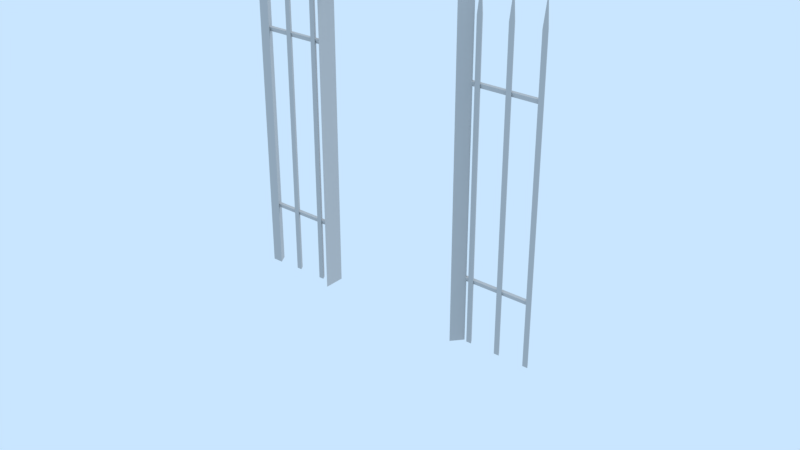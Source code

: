 # Source: LibFence.blend  (saved by Blender 2.79.7; exported with 4.5.12 LTS)
import bpy
from mathutils import Matrix  # noqa: F401  (used for matrix-valued properties, if any)

bpy.ops.wm.read_factory_settings(use_empty=True)
scene = bpy.context.scene
scene.name = 'Scene'

# ---- collections
col_collection_1 = bpy.data.collections.new('Collection 1'); scene.collection.children.link(col_collection_1)
col_collection_1.hide_render = True
col_collection_1.hide_viewport = True
col_collection_2 = bpy.data.collections.new('Collection 2'); scene.collection.children.link(col_collection_2)
col_collection_2.hide_render = True
col_collection_2.hide_viewport = True
col_collection_3 = bpy.data.collections.new('Collection 3'); scene.collection.children.link(col_collection_3)
col_collection_3.hide_render = True
col_collection_3.hide_viewport = True
col_collection_4 = bpy.data.collections.new('Collection 4'); scene.collection.children.link(col_collection_4)
col_collection_4.hide_render = True
col_collection_4.hide_viewport = True
col_collection_5 = bpy.data.collections.new('Collection 5'); scene.collection.children.link(col_collection_5)
col_collection_5.hide_render = True
col_collection_5.hide_viewport = True
col_collection_6 = bpy.data.collections.new('Collection 6'); scene.collection.children.link(col_collection_6)
col_collection_7 = bpy.data.collections.new('Collection 7'); scene.collection.children.link(col_collection_7)
col_collection_7.hide_render = True
col_collection_7.hide_viewport = True
col_collection_8 = bpy.data.collections.new('Collection 8'); scene.collection.children.link(col_collection_8)
col_collection_8.hide_render = True
col_collection_8.hide_viewport = True
col_collection_9 = bpy.data.collections.new('Collection 9'); scene.collection.children.link(col_collection_9)
col_collection_9.hide_render = True
col_collection_9.hide_viewport = True
col_collection_10 = bpy.data.collections.new('Collection 10'); scene.collection.children.link(col_collection_10)
col_collection_10.hide_render = True
col_collection_10.hide_viewport = True
col_collection_11 = bpy.data.collections.new('Collection 11'); scene.collection.children.link(col_collection_11)
col_collection_11.hide_render = True
col_collection_11.hide_viewport = True
col_collection_12 = bpy.data.collections.new('Collection 12'); scene.collection.children.link(col_collection_12)
col_collection_12.hide_render = True
col_collection_12.hide_viewport = True
col_collection_13 = bpy.data.collections.new('Collection 13'); scene.collection.children.link(col_collection_13)
col_collection_13.hide_render = True
col_collection_13.hide_viewport = True
col_collection_14 = bpy.data.collections.new('Collection 14'); scene.collection.children.link(col_collection_14)
col_collection_14.hide_render = True
col_collection_14.hide_viewport = True
col_collection_15 = bpy.data.collections.new('Collection 15'); scene.collection.children.link(col_collection_15)
col_collection_15.hide_render = True
col_collection_15.hide_viewport = True
col_collection_16 = bpy.data.collections.new('Collection 16'); scene.collection.children.link(col_collection_16)
col_collection_16.hide_render = True
col_collection_16.hide_viewport = True
col_collection_17 = bpy.data.collections.new('Collection 17'); scene.collection.children.link(col_collection_17)
col_collection_17.hide_render = True
col_collection_17.hide_viewport = True
col_collection_18 = bpy.data.collections.new('Collection 18'); scene.collection.children.link(col_collection_18)
col_collection_18.hide_render = True
col_collection_18.hide_viewport = True
col_collection_19 = bpy.data.collections.new('Collection 19'); scene.collection.children.link(col_collection_19)
col_collection_19.hide_render = True
col_collection_19.hide_viewport = True
col_collection_20 = bpy.data.collections.new('Collection 20'); scene.collection.children.link(col_collection_20)
col_collection_20.hide_render = True
col_collection_20.hide_viewport = True

# ---- materials (node trees are filled in below, after node groups)
mat_metal = bpy.data.materials.new('Metal')
mat_metal.alpha_threshold = 0.0
mat_metal.use_transparent_shadow = False
mat_metal.diffuse_color = (0.4869, 0.4869, 0.4869, 1.0)
mat_metal.roughness = 0.5
mat_metal.specular_intensity = 0.1

# ---- material node trees

# ---- world
world_world = bpy.data.worlds.new('World'); scene.world = world_world
world_world.color = (0.5853, 0.7879, 1.0)
world_world.use_sun_shadow = False
world_world.sun_shadow_jitter_overblur = 0.0

# ---- lights
light_sun = bpy.data.lights.new('Sun', 'SUN')
light_sun.transmission_factor = 0.0
light_sun.cutoff_distance = 42.0
light_sun.angle = 0.1993
light_sun.energy = 1.0
light_sun.shadow_buffer_clip_start = 1.001
light_sun.shadow_soft_size = 0.1
light_sun.shadow_cascade_max_distance = 1000.0

# ---- meshes
me_fence1mesh = bpy.data.meshes.new('Fence1Mesh')
me_fence1mesh.from_pydata([(1.034, 0.00275, 0.1655), (0.2328, 0.00275, 0.9939), (-0.3765, -0.0004998, 0.9891), (1.04, -0.0004997, -0.4754), (0.9647, 0.00275, -1.101), (-0.9888, 0.00275, 0.9187), (-0.9912, -0.0004997, 0.2865), (0.3507, -0.0004996, -1.101), (0.4205, -0.002426, -1.101), (1.04, -0.002426, -0.4602), (-0.3296, 0.002751, -1.101), (-0.994, 0.002751, -0.4139), (1.034, 0.0001226, 0.1925), (-0.2171, 0.0001226, -1.101), (-0.9327, -0.002426, -1.101), (1.027, -0.002426, 0.9252), (0.4577, 0.0001225, 0.9957), (-0.9943, 0.0001225, -0.5052), (-0.9914, -0.002426, 0.2375), (-0.2635, -0.002426, 0.99), (-0.906, 0.0001224, 0.9849), (-0.9888, 0.0001224, 0.8993), (1.029, 0.00275, 0.6851), (0.7269, 0.00275, 0.9978), (0.1175, -0.0004998, 0.993), (1.035, -0.0004998, 0.04423), (1.042, 0.00275, -0.6659), (-0.5577, 0.00275, 0.9877), (-0.9892, -0.0004997, 0.7991), (0.8486, -0.0004996, -1.101), (0.941, -0.002426, -1.101), (1.045, -0.002426, -0.9931), (0.1682, 0.002751, -1.101), (-0.992, 0.00275, 0.09861), (1.039, 0.0001226, -0.3403), (0.3034, 0.0001226, -1.101), (-0.9944, -0.0004996, -0.5335), (-0.4458, -0.0004996, -1.101), (-0.4122, -0.002426, -1.101), (1.032, -0.002426, 0.3923), (0.9821, 0.0001226, 0.9998), (-0.9964, 0.0001225, -1.045), (-0.9935, -0.002426, -0.3027), (0.261, -0.002426, 0.9941), (-0.3815, 0.0001224, 0.9891), (-0.9909, 0.0001224, 0.3591), (0.6116, -0.0004998, 0.9969), (1.03, -0.0004998, 0.5639), (1.037, 0.00275, -0.1463), (-0.06364, 0.00275, 0.9916), (-0.673, -0.0004998, 0.9868), (1.043, -0.0004997, -0.7872), (0.666, 0.002751, -1.101), (-0.99, 0.00275, 0.6111), (1.044, 0.0001227, -0.8732), (0.8239, 0.0001227, -1.101), (-0.9924, -0.0004997, -0.02098), (0.05205, -0.0004996, -1.101), (0.1082, -0.002426, -1.101), (1.037, -0.002426, -0.1405), (-0.6283, 0.002751, -1.101), (-0.9952, 0.002751, -0.7215), (1.031, 0.0001226, 0.5122), (-0.5294, 0.0001225, -1.101), (-0.9956, -0.002426, -0.8429), (0.7855, -0.002426, 0.9983), (0.143, 0.0001225, 0.9932), (-0.993, 0.0001224, -0.1811), (-0.9902, -0.002426, 0.5617), (-0.5782, -0.002426, 0.9875), (1.032, 0.00275, 0.3733), (0.4304, 0.00275, 0.9955), (-0.1789, -0.0004998, 0.9907), (1.038, -0.0004997, -0.2675), (1.045, 0.00275, -0.9777), (-0.8541, 0.00275, 0.9853), (-0.9904, -0.0004997, 0.4916), (0.5499, -0.0004996, -1.101), (0.6287, -0.002426, -1.101), (1.042, -0.002426, -0.6734), (-0.1305, 0.002751, -1.101), (-0.9932, 0.002751, -0.2089), (1.036, 0.0001226, -0.02062), (-0.008874, 0.0001226, -1.101), (-0.9956, -0.0004996, -0.841), (-0.7445, -0.0004996, -1.101), (-0.7245, -0.002426, -1.101), (1.029, -0.002426, 0.7121), (0.6674, 0.0001225, 0.9973), (-0.9952, 0.0001225, -0.7213), (-0.9923, -0.002426, 0.02147), (-0.05372, -0.002426, 0.9916), (-0.6962, 0.0001224, 0.9866), (-0.9897, 0.0001224, 0.6832), (1.027, 0.00275, 0.893), (0.9245, 0.00275, 0.9993), (0.3151, -0.0004998, 0.9945), (1.033, -0.0004998, 0.2521), (1.04, 0.00275, -0.4581), (-0.3601, 0.00275, 0.9892), (-0.9694, -0.0004997, 0.9844), (1.046, -0.0004997, -1.099), (0.3673, 0.002751, -1.101), (-0.9912, 0.00275, 0.3036), (1.041, 0.0001226, -0.5535), (0.5116, 0.0001226, -1.101), (-0.9936, -0.0004996, -0.3285), (-0.2466, -0.0004996, -1.101), (-0.2041, -0.002426, -1.101), (1.034, -0.002426, 0.1792), (1.028, 0.0001226, 0.832), (-0.8416, 0.0001225, -1.101), (-0.9944, -0.002426, -0.5187), (0.4708, -0.002426, 0.9958), (-0.1717, 0.0001225, 0.9907), (-0.9918, 0.0001224, 0.143), (-0.9889, -0.002426, 0.8858), (-0.8929, -0.002426, 0.985), (0.8092, -0.0004998, 0.9984), (1.029, -0.0004998, 0.7717), (1.035, 0.00275, 0.06155), (0.134, 0.00275, 0.9931), (-0.4754, -0.0004998, 0.9883), (1.041, -0.0004997, -0.5793), (0.8652, 0.00275, -1.101), (-0.9892, 0.00275, 0.8162), (-0.9916, -0.0004997, 0.184), (0.2512, -0.0004996, -1.101), (0.3164, -0.002426, -1.101), (1.039, -0.002426, -0.3537), (-0.4292, 0.002751, -1.101), (-0.9944, 0.002751, -0.5164), (1.033, 0.0001226, 0.2991), (-0.3212, 0.0001225, -1.101), (-0.9965, -0.002426, -1.059), (0.9952, -0.002426, 0.9999), (0.3528, 0.0001225, 0.9948), (-0.9939, 0.0001225, -0.3972), (-0.991, -0.002426, 0.3456), (-0.3684, -0.002426, 0.9892), (1.03, 0.00275, 0.5812), (0.628, 0.00275, 0.997), (0.0187, -0.0004998, 0.9922), (1.036, -0.0004997, -0.05969), (1.043, 0.00275, -0.7699), (-0.6565, 0.00275, 0.9869), (-0.9896, -0.0004997, 0.6966), (0.749, -0.0004996, -1.101), (0.8369, -0.002426, -1.101), (1.044, -0.002426, -0.8865), (0.06864, 0.002751, -1.101), (-0.9924, 0.00275, -0.003898), (1.038, 0.0001226, -0.2338), (0.1993, 0.0001226, -1.101), (-0.9948, -0.0004996, -0.636), (-0.5453, -0.0004996, -1.101), (-0.5163, -0.002426, -1.101), (1.031, -0.002426, 0.4989), (0.8772, 0.0001226, 0.999), (-0.996, 0.0001225, -0.9374), (-0.9931, -0.002426, -0.1946), (0.1561, -0.002426, 0.9933), (-0.4864, 0.0001224, 0.9882), (-0.9905, 0.0001224, 0.4671), (0.5128, -0.0004998, 0.9961), (1.031, -0.0004998, 0.4599), (1.038, 0.00275, -0.2502), (-0.1625, 0.00275, 0.9908), (-0.7718, -0.0004998, 0.986), (1.044, -0.0004997, -0.8911), (0.5665, 0.002751, -1.101), (-0.9904, 0.00275, 0.5086), (1.043, 0.0001227, -0.7666), (0.7198, 0.0001226, -1.101), (-0.9928, -0.0004996, -0.1235), (-0.04751, -0.0004996, -1.101), (0.004138, -0.002426, -1.101), (1.036, -0.002426, -0.03394), (-0.7279, 0.002751, -1.101), (-0.9956, 0.002751, -0.824), (1.03, 0.0001226, 0.6188), (-0.6335, 0.0001225, -1.101), (-0.9952, -0.002426, -0.7348), (0.6806, -0.002426, 0.9974), (0.03807, 0.0001225, 0.9924), (-0.9926, 0.0001224, -0.07307), (-0.9897, -0.002426, 0.6697), (-0.6831, -0.002426, 0.9867), (1.033, 0.00275, 0.2694), (0.3316, 0.00275, 0.9947), (-0.2777, -0.0004998, 0.9899), (1.039, -0.0004997, -0.3715), (1.046, 0.00275, -1.082), (-0.9529, 0.00275, 0.9846), (-0.9908, -0.0004997, 0.389), (0.4503, -0.0004996, -1.101), (0.5246, -0.002426, -1.101), (1.041, -0.002426, -0.5668), (-0.23, 0.002751, -1.101), (-0.9936, 0.002751, -0.3114), (1.035, 0.0001226, 0.08595), (-0.113, 0.0001226, -1.101), (-0.996, -0.0004996, -0.9436), (-0.844, -0.0004996, -1.101), (-0.8286, -0.002426, -1.101), (1.028, -0.002426, 0.8186), (0.5625, 0.0001225, 0.9965), (-0.9947, 0.0001225, -0.6133), (-0.9918, -0.002426, 0.1295), (-0.1586, -0.002426, 0.9908), (-0.8011, 0.0001224, 0.9858), (-0.9893, 0.0001224, 0.7913), (1.028, 0.00275, 0.789), (0.8257, 0.00275, 0.9986), (0.2163, -0.0004998, 0.9938), (1.034, -0.0004998, 0.1482), (1.041, 0.00275, -0.562), (-0.4589, 0.00275, 0.9885), (-0.9888, -0.0004997, 0.9016), (0.9481, -0.0004996, -1.101), (0.2678, 0.002751, -1.101), (-0.9916, 0.00275, 0.2011), (1.04, 0.0001226, -0.4469), (0.4075, 0.0001226, -1.101), (-0.994, -0.0004996, -0.431), (-0.3462, -0.0004996, -1.101), (-0.3082, -0.002426, -1.101), (1.033, -0.002426, 0.2858), (1.027, 0.0001226, 0.9385), (-0.9457, 0.0001225, -1.101), (-0.9939, -0.002426, -0.4107), (0.3659, -0.002426, 0.9949), (-0.2766, 0.0001225, 0.9899), (-0.9914, 0.0001224, 0.2511), (0.7104, -0.0004998, 0.9977), (1.029, -0.0004998, 0.6678), (1.036, 0.00275, -0.04237), (0.03517, 0.00275, 0.9923), (-0.5742, -0.0004998, 0.9875), (1.042, -0.0004997, -0.6833), (0.7656, 0.002751, -1.101), (-0.9896, 0.00275, 0.7137), (1.045, 0.0001227, -0.9798), (0.928, 0.0001227, -1.101), (-0.992, -0.0004997, 0.08152), (0.1516, -0.0004996, -1.101), (0.2123, -0.002426, -1.101), (1.038, -0.002426, -0.2471), (-0.5287, 0.002751, -1.101), (-0.9948, 0.002751, -0.6189), (1.032, 0.0001226, 0.4057), (-0.4253, 0.0001225, -1.101), (-0.996, -0.002426, -0.9509), (0.8903, -0.002426, 0.9991), (0.2479, 0.0001225, 0.994), (-0.9935, 0.0001224, -0.2891), (-0.9906, -0.002426, 0.4536), (-0.4733, -0.002426, 0.9883), (1.031, 0.00275, 0.4773), (0.5292, 0.00275, 0.9962), (-0.08011, -0.0004998, 0.9914), (1.037, -0.0004997, -0.1636), (1.044, 0.00275, -0.8738), (-0.7553, 0.00275, 0.9861), (-0.99, -0.0004997, 0.5941), (0.6494, -0.0004996, -1.101), (0.7328, -0.002426, -1.101), (1.043, -0.002426, -0.7799), (-0.03092, 0.002751, -1.101), (-0.9928, 0.00275, -0.1064), (1.037, 0.0001226, -0.1272), (0.09522, 0.0001226, -1.101), (-0.9952, -0.0004996, -0.7385), (-0.6449, -0.0004996, -1.101), (-0.6204, -0.002426, -1.101), (1.03, -0.002426, 0.6055), (0.7723, 0.0001226, 0.9981), (-0.9956, 0.0001225, -0.8293), (-0.9927, -0.002426, -0.08657), (0.05118, -0.002426, 0.9925), (-0.5913, 0.0001224, 0.9874), (-0.9901, 0.0001224, 0.5752), (0.414, -0.0004998, 0.9953), (1.032, -0.0004998, 0.356), (1.039, 0.00275, -0.3542), (-0.2613, 0.00275, 0.99), (-0.8706, -0.0004997, 0.9852), (1.045, -0.0004997, -0.995), (0.4669, 0.002751, -1.101), (-0.9908, 0.00275, 0.4061), (1.042, 0.0001227, -0.6601), (0.6157, 0.0001226, -1.101), (-0.9932, -0.0004996, -0.226), (-0.1471, -0.0004996, -1.101), (-0.09996, -0.002426, -1.101), (1.035, -0.002426, 0.07263), (-0.8274, 0.002751, -1.101), (-0.9959, 0.002751, -0.9265), (1.029, 0.0001226, 0.7254), (-0.7376, 0.0001225, -1.101), (-0.9948, -0.002426, -0.6268), (0.5757, -0.002426, 0.9966), (-0.06683, 0.0001225, 0.9915), (-0.9922, 0.0001224, 0.03497), (-0.9893, -0.002426, 0.7777), (-0.788, -0.002426, 0.9859), (0.908, -0.0004998, 0.9992), (1.028, -0.0004998, 0.8757), (-1.046, -2.663e-09, -1.099), (-1.046, -2.663e-09, 1.101), (-0.9753, 0.07071, -1.099), (-0.9753, 0.07071, 1.101), (-0.9753, -0.07071, -1.099), (-0.9753, -0.07071, 1.101), (-0.9046, -2.663e-09, -1.099), (-0.9046, -2.663e-09, 1.101)], [], [(189, 96, 97, 188), (231, 136, 137, 230), (267, 172, 173, 266), (297, 202, 203, 296), (27, 238, 239, 26), (69, 280, 281, 68), (109, 12, 13, 108), (171, 76, 77, 170), (213, 118, 119, 212), (253, 158, 159, 252), (11, 224, 225, 10), (49, 260, 261, 48), (91, 302, 303, 90), (129, 34, 35, 128), (193, 100, 101, 192), (275, 180, 181, 274), (33, 244, 245, 32), (71, 282, 283, 70), (113, 16, 17, 112), (149, 54, 55, 148), (179, 84, 85, 178), (217, 122, 123, 216), (257, 162, 163, 256), (295, 200, 201, 294), (53, 264, 265, 52), (95, 306, 307, 94), (135, 40, 41, 134), (199, 106, 107, 198), (237, 142, 143, 236), (279, 184, 185, 278), (9, 222, 223, 8), (75, 286, 287, 74), (117, 20, 21, 116), (157, 62, 63, 156), (221, 126, 127, 220), (259, 164, 165, 258), (301, 206, 207, 300), (31, 242, 243, 30), (61, 272, 273, 60), (99, 2, 3, 98), (139, 44, 45, 138), (177, 82, 83, 176), (241, 146, 147, 240), (15, 228, 229, 14), (81, 292, 293, 80), (121, 24, 25, 120), (161, 66, 67, 160), (197, 104, 105, 196), (263, 168, 169, 262), (305, 210, 211, 304), (39, 250, 251, 38), (103, 6, 7, 102), (141, 46, 47, 140), (183, 88, 89, 182), (249, 154, 155, 248), (285, 190, 191, 284), (19, 232, 233, 18), (59, 270, 271, 58), (125, 28, 29, 124), (205, 110, 111, 204), (269, 174, 175, 268), (1, 214, 215, 0), (43, 254, 255, 42), (79, 290, 291, 78), (145, 50, 51, 144), (187, 92, 93, 186), (227, 132, 133, 226), (289, 194, 195, 288), (23, 234, 235, 22), (65, 276, 277, 64), (131, 36, 37, 130), (167, 72, 73, 166), (209, 114, 115, 208), (247, 152, 153, 246), (5, 218, 219, 4), (87, 298, 299, 86), (151, 56, 57, 150), (308, 309, 311, 310), (310, 311, 315, 314), (314, 315, 313, 312), (312, 313, 309, 308), (310, 314, 312, 308), (315, 311, 309, 313)])
me_fence1mesh.polygons.foreach_set('use_smooth', [0, 0, 0, 0, 0, 0, 0, 0, 0, 0, 0, 0, 0, 0, 0, 0, 0, 0, 0, 0, 0, 0, 0, 0, 0, 0, 0, 0, 0, 0, 0, 0, 0, 0, 0, 0, 0, 0, 0, 0, 0, 0, 0, 0, 0, 0, 0, 0, 0, 0, 0, 0, 0, 0, 0, 0, 0, 0, 0, 0, 0, 0, 0, 0, 0, 0, 0, 0, 0, 0, 0, 0, 0, 0, 0, 0, 0, 1, 1, 1, 1, 0, 0])
me_fence1mesh.materials.append(mat_metal)
me_fence1mesh.use_remesh_preserve_volume = False
me_fence1mesh.use_remesh_preserve_attributes = False
me_fence1mesh.use_mirror_vertex_groups = False
me_fence1mesh.update()
me_fencecornercollision = bpy.data.meshes.new('FenceCornerCollision')
me_fencecornercollision.from_pydata([(5.96e-08, 1.0, 1.192e-07), (1.0, 0.0, 0.0), (5.96e-08, 1.0, 2.0), (1.0, 0.0, 2.0), (0.0, 0.0, 1.192e-07), (0.0, 0.0, 2.0)], [], [(4, 1, 3, 5), (0, 4, 5, 2)])
me_fencecornercollision.use_remesh_preserve_volume = False
me_fencecornercollision.use_remesh_preserve_attributes = False
me_fencecornercollision.use_mirror_vertex_groups = False
me_fencecornercollision.update()
me_fencecorner1mesh = bpy.data.meshes.new('FenceCorner1Mesh')
me_fencecorner1mesh.from_pydata([(0.5004, -0.4686, 0.1655), (-0.301, -0.4686, 0.9939), (-0.5125, -0.07786, 0.9891), (0.5064, -0.4718, -0.4754), (0.4309, -0.4686, -1.101), (-0.5093, 0.5344, 0.9187), (-0.5125, 0.5368, 0.2865), (-0.1831, -0.4718, -1.101), (-0.1133, -0.4738, -1.101), (0.5062, -0.4738, -0.4602), (-0.5093, -0.1248, -1.101), (-0.5093, 0.5395, -0.4139), (0.5001, -0.4712, 0.1925), (-0.5119, -0.2373, -1.101), (-0.5145, 0.4783, -1.101), (0.4933, -0.4738, 0.9252), (-0.07618, -0.4712, 0.9957), (-0.5119, 0.5399, -0.5052), (-0.5145, 0.537, 0.2375), (-0.5145, -0.1909, 0.99), (-0.5119, 0.4516, 0.9849), (-0.5119, 0.5344, 0.8993), (0.4955, -0.4686, 0.6851), (0.193, -0.4686, 0.9978), (-0.4163, -0.4718, 0.993), (0.5015, -0.4718, 0.04423), (0.5082, -0.4686, -0.6659), (-0.5093, 0.1033, 0.9877), (-0.5125, 0.5348, 0.7991), (0.3147, -0.4718, -1.101), (0.4072, -0.4738, -1.101), (0.5112, -0.4738, -0.9931), (-0.3656, -0.4686, -1.101), (-0.5093, 0.5376, 0.09861), (0.5051, -0.4712, -0.3403), (-0.2304, -0.4712, -1.101), (-0.5125, 0.54, -0.5335), (-0.5125, -0.008633, -1.101), (-0.5145, -0.04216, -1.101), (0.4982, -0.4738, 0.3923), (0.4483, -0.4712, 0.9998), (-0.5119, 0.542, -1.045), (-0.5145, 0.5391, -0.3027), (-0.2729, -0.4738, 0.9941), (-0.5119, -0.07289, 0.9891), (-0.5119, 0.5365, 0.3591), (0.07775, -0.4718, 0.9969), (0.4966, -0.4718, 0.5639), (0.5033, -0.4686, -0.1463), (-0.5093, -0.3908, 0.9916), (-0.5125, 0.2186, 0.9868), (0.5093, -0.4718, -0.7872), (0.1322, -0.4686, -1.101), (-0.5093, 0.5356, 0.6111), (0.5101, -0.4712, -0.8732), (0.2901, -0.4712, -1.101), (-0.5125, 0.538, -0.02098), (-0.4818, -0.4718, -1.101), (-0.4256, -0.4738, -1.101), (0.5032, -0.4738, -0.1405), (-0.5093, 0.1739, -1.101), (-0.5093, 0.5407, -0.7215), (0.4971, -0.4712, 0.5122), (-0.5119, 0.07495, -1.101), (-0.5145, 0.5412, -0.8429), (0.2516, -0.4738, 0.9983), (-0.3909, -0.4712, 0.9932), (-0.5119, 0.5386, -0.1811), (-0.5145, 0.5358, 0.5617), (-0.5145, 0.1238, 0.9875), (0.4984, -0.4686, 0.3733), (-0.1034, -0.4686, 0.9955), (-0.5125, -0.2755, 0.9907), (0.5044, -0.4718, -0.2675), (0.5111, -0.4686, -0.9777), (-0.5093, 0.3997, 0.9853), (-0.5125, 0.536, 0.4916), (0.01604, -0.4718, -1.101), (0.09489, -0.4738, -1.101), (0.5082, -0.4738, -0.6734), (-0.5093, -0.3239, -1.101), (-0.5093, 0.5388, -0.2089), (0.5021, -0.4712, -0.02062), (-0.5119, -0.4455, -1.101), (-0.5125, 0.5412, -0.841), (-0.5125, 0.2901, -1.101), (-0.5145, 0.2701, -1.101), (0.4952, -0.4738, 0.7121), (0.1336, -0.4712, 0.9973), (-0.5119, 0.5407, -0.7213), (-0.5145, 0.5379, 0.02147), (-0.5145, -0.4007, 0.9916), (-0.5119, 0.2418, 0.9866), (-0.5119, 0.5353, 0.6832), (0.4936, -0.4686, 0.893), (0.3907, -0.4686, 0.9993), (-0.2187, -0.4718, 0.9945), (0.4996, -0.4718, 0.2521), (0.5062, -0.4686, -0.4581), (-0.5093, -0.09433, 0.9892), (-0.5125, 0.515, 0.9844), (0.5122, -0.4718, -1.099), (-0.1665, -0.4686, -1.101), (-0.5093, 0.5368, 0.3036), (0.5071, -0.4712, -0.5535), (-0.02222, -0.4712, -1.101), (-0.5125, 0.5392, -0.3285), (-0.5125, -0.2078, -1.101), (-0.5145, -0.2503, -1.101), (0.5002, -0.4738, 0.1792), (0.4941, -0.4712, 0.832), (-0.5119, 0.3872, -1.101), (-0.5145, 0.54, -0.5187), (-0.06307, -0.4738, 0.9958), (-0.5119, -0.2827, 0.9907), (-0.5119, 0.5374, 0.143), (-0.5145, 0.5345, 0.8858), (-0.5145, 0.4385, 0.985), (0.2754, -0.4718, 0.9984), (0.4947, -0.4718, 0.7717), (0.5013, -0.4686, 0.06155), (-0.3998, -0.4686, 0.9931), (-0.5125, 0.02095, 0.9883), (0.5074, -0.4718, -0.5793), (0.3313, -0.4686, -1.101), (-0.5093, 0.5348, 0.8162), (-0.5125, 0.5372, 0.184), (-0.2827, -0.4718, -1.101), (-0.2174, -0.4738, -1.101), (0.5052, -0.4738, -0.3537), (-0.5093, -0.02523, -1.101), (-0.5093, 0.5399, -0.5164), (0.4991, -0.4712, 0.2991), (-0.5119, -0.1332, -1.101), (-0.5145, 0.5421, -1.059), (0.4614, -0.4738, 0.9999), (-0.1811, -0.4712, 0.9948), (-0.5119, 0.5395, -0.3972), (-0.5145, 0.5366, 0.3456), (-0.5145, -0.086, 0.9892), (0.4965, -0.4686, 0.5812), (0.09421, -0.4686, 0.997), (-0.5151, -0.4718, 0.9922), (0.5025, -0.4718, -0.05969), (0.5091, -0.4686, -0.7699), (-0.5093, 0.2021, 0.9869), (-0.5125, 0.5352, 0.6966), (0.2152, -0.4718, -1.101), (0.3031, -0.4738, -1.101), (0.5102, -0.4738, -0.8865), (-0.4652, -0.4686, -1.101), (-0.5093, 0.538, -0.003898), (0.5041, -0.4712, -0.2338), (-0.3345, -0.4712, -1.101), (-0.5125, 0.5404, -0.636), (-0.5125, 0.09093, -1.101), (-0.5145, 0.06194, -1.101), (0.4972, -0.4738, 0.4989), (0.3434, -0.4712, 0.999), (-0.5119, 0.5416, -0.9374), (-0.5145, 0.5387, -0.1946), (-0.3778, -0.4738, 0.9933), (-0.5119, 0.03201, 0.9882), (-0.5119, 0.5361, 0.4671), (-0.02107, -0.4718, 0.9961), (0.4976, -0.4718, 0.4599), (0.5043, -0.4686, -0.2502), (-0.5093, -0.292, 0.9908), (-0.5125, 0.3174, 0.986), (0.5103, -0.4718, -0.8911), (0.03264, -0.4686, -1.101), (-0.5093, 0.536, 0.5086), (0.5091, -0.4712, -0.7666), (0.186, -0.4712, -1.101), (-0.5125, 0.5384, -0.1235), (-0.5125, -0.4069, -1.101), (-0.5145, -0.4585, -1.101), (0.5022, -0.4738, -0.03394), (-0.5093, 0.2735, -1.101), (-0.5093, 0.5411, -0.824), (0.4961, -0.4712, 0.6188), (-0.5119, 0.179, -1.101), (-0.5145, 0.5408, -0.7348), (0.1467, -0.4738, 0.9974), (-0.4958, -0.4712, 0.9924), (-0.5119, 0.5382, -0.07307), (-0.5145, 0.5353, 0.6697), (-0.5145, 0.2287, 0.9867), (0.4994, -0.4686, 0.2694), (-0.2022, -0.4686, 0.9947), (-0.5125, -0.1767, 0.9899), (0.5054, -0.4718, -0.3715), (0.5121, -0.4686, -1.082), (-0.5093, 0.4985, 0.9846), (-0.5125, 0.5364, 0.389), (-0.08352, -0.4718, -1.101), (-0.009207, -0.4738, -1.101), (0.5072, -0.4738, -0.5668), (-0.5093, -0.2244, -1.101), (-0.5093, 0.5391, -0.3114), (0.5011, -0.4712, 0.08595), (-0.5119, -0.3414, -1.101), (-0.5125, 0.5416, -0.9436), (-0.5125, 0.3896, -1.101), (-0.5145, 0.3742, -1.101), (0.4942, -0.4738, 0.8186), (0.02872, -0.4712, 0.9965), (-0.5119, 0.5403, -0.6133), (-0.5145, 0.5374, 0.1295), (-0.5145, -0.2958, 0.9908), (-0.5119, 0.3467, 0.9858), (-0.5119, 0.5349, 0.7913), (0.4945, -0.4686, 0.789), (0.2918, -0.4686, 0.9986), (-0.3175, -0.4718, 0.9938), (0.5005, -0.4718, 0.1482), (0.5072, -0.4686, -0.562), (-0.5093, 0.00448, 0.9885), (-0.5125, 0.5344, 0.9016), (0.4143, -0.4718, -1.101), (-0.2661, -0.4686, -1.101), (-0.5093, 0.5372, 0.2011), (0.5061, -0.4712, -0.4469), (-0.1263, -0.4712, -1.101), (-0.5125, 0.5396, -0.431), (-0.5125, -0.1082, -1.101), (-0.5145, -0.1463, -1.101), (0.4992, -0.4738, 0.2858), (0.4931, -0.4712, 0.9385), (-0.5119, 0.4913, -1.101), (-0.5145, 0.5395, -0.4107), (-0.168, -0.4738, 0.9949), (-0.5119, -0.1778, 0.9899), (-0.5119, 0.537, 0.2511), (0.1766, -0.4718, 0.9977), (0.4957, -0.4718, 0.6678), (0.5023, -0.4686, -0.04237), (-0.4987, -0.4686, 0.9923), (-0.5125, 0.1198, 0.9875), (0.5083, -0.4718, -0.6833), (0.2318, -0.4686, -1.101), (-0.5093, 0.5352, 0.7137), (0.5111, -0.4712, -0.9798), (0.3942, -0.4712, -1.101), (-0.5125, 0.5376, 0.08152), (-0.3822, -0.4718, -1.101), (-0.3215, -0.4738, -1.101), (0.5042, -0.4738, -0.2471), (-0.5093, 0.07434, -1.101), (-0.5093, 0.5403, -0.6189), (0.4981, -0.4712, 0.4057), (-0.5119, -0.02914, -1.101), (-0.5145, 0.5416, -0.9509), (0.3565, -0.4738, 0.9991), (-0.286, -0.4712, 0.994), (-0.5119, 0.5391, -0.2891), (-0.5145, 0.5362, 0.4536), (-0.5145, 0.0189, 0.9883), (0.4975, -0.4686, 0.4773), (-0.004597, -0.4686, 0.9962), (-0.5125, -0.3743, 0.9914), (0.5035, -0.4718, -0.1636), (0.5101, -0.4686, -0.8738), (-0.5093, 0.3009, 0.9861), (-0.5125, 0.5356, 0.5941), (0.1156, -0.4718, -1.101), (0.199, -0.4738, -1.101), (0.5092, -0.4738, -0.7799), (-0.5093, -0.4235, -1.101), (-0.5093, 0.5384, -0.1064), (0.5031, -0.4712, -0.1272), (-0.4386, -0.4712, -1.101), (-0.5125, 0.5408, -0.7385), (-0.5125, 0.1905, -1.101), (-0.5145, 0.166, -1.101), (0.4962, -0.4738, 0.6055), (0.2385, -0.4712, 0.9981), (-0.5119, 0.5412, -0.8293), (-0.5145, 0.5383, -0.08657), (-0.4827, -0.4738, 0.9925), (-0.5119, 0.1369, 0.9874), (-0.5119, 0.5357, 0.5752), (-0.1199, -0.4718, 0.9953), (0.4986, -0.4718, 0.356), (0.5052, -0.4686, -0.3542), (-0.5093, -0.1931, 0.99), (-0.5125, 0.4162, 0.9852), (0.5113, -0.4718, -0.995), (-0.06693, -0.4686, -1.101), (-0.5093, 0.5364, 0.4061), (0.5081, -0.4712, -0.6601), (0.08188, -0.4712, -1.101), (-0.5125, 0.5388, -0.226), (-0.5125, -0.3073, -1.101), (-0.5145, -0.3544, -1.101), (0.5012, -0.4738, 0.07263), (-0.5093, 0.373, -1.101), (-0.5093, 0.5415, -0.9265), (0.4951, -0.4712, 0.7254), (-0.5119, 0.2831, -1.101), (-0.5145, 0.5404, -0.6268), (0.04183, -0.4738, 0.9966), (-0.5119, -0.3876, 0.9915), (-0.5119, 0.5378, 0.03497), (-0.5145, 0.5349, 0.7777), (-0.5145, 0.3336, 0.9859), (0.3742, -0.4718, 0.9992), (0.4937, -0.4718, 0.8757), (-0.5092, 0.5994, -1.099), (-0.5092, 0.5994, 1.101), (-0.4385, 0.5287, -1.099), (-0.4385, 0.5287, 1.101), (-0.5799, 0.5287, -1.099), (-0.5799, 0.5287, 1.101), (-0.5092, 0.4579, -1.099), (-0.5092, 0.4579, 1.101), (-0.5145, -0.4718, 0.06524), (-0.5145, -0.4712, -0.641), (-0.5145, -0.4718, 0.8886), (-0.5145, -0.4718, -0.861), (-0.5145, -0.4718, -0.964), (-0.5145, -0.4712, 0.6502), (-0.5145, -0.4718, -0.03768), (-0.5145, -0.4738, 0.2063), (-0.5145, -0.4718, -0.2435), (-0.5145, -0.4712, 0.7578), (-0.5145, -0.4718, -0.1406), (-0.5145, -0.4738, 0.314), (-0.5145, -0.4718, -0.3464), (-0.5145, -0.4712, -0.2106), (-0.5145, -0.4686, 0.0824), (-0.5145, -0.4738, 0.4216), (-0.5145, -0.4718, 0.5798), (-0.5145, -0.4712, -0.103), (-0.5145, -0.4686, -0.02052), (-0.5145, -0.4718, -0.4494), (-0.5145, -0.4686, 0.9058), (-0.5145, -0.4712, -0.8563), (-0.5145, -0.4718, 0.374), (-0.5145, -0.4738, -0.6545), (-0.5145, -0.4686, 0.8028), (-0.5145, -0.4738, -0.5469), (-0.5145, -0.4686, 0.6999), (-0.5145, -0.4738, -1.085), (-0.5145, -0.4738, -0.9773), (-0.5145, -0.4686, -0.9468), (-0.5145, -0.4686, -1.05), (-0.5145, -0.4738, 0.7444), (-0.5145, -0.4718, -0.7581), (-0.5145, -0.4712, -0.4258), (-0.5145, -0.4738, 0.852), (-0.5145, -0.4686, -0.2264), (-0.5145, -0.4712, 0.3274), (-0.5145, -0.4686, -0.4322), (-0.5145, -0.4712, 0.5426), (-0.5145, -0.4712, 0.435), (-0.5145, -0.4686, -0.5351), (-0.5145, -0.4738, -0.008862), (-0.5145, -0.4686, 0.597), (-0.5145, -0.4712, -0.5334), (-0.5145, -0.4686, 0.3912), (-0.5145, -0.4738, 0.09874), (-0.5145, -0.4686, 0.4941), (-0.5145, -0.4686, -0.638), (-0.5145, -0.4686, 0.2882), (-0.5145, -0.4738, -0.8697), (-0.5145, -0.4718, 0.7857), (-0.5145, -0.4712, -0.3182), (-0.5145, -0.4686, 0.1853), (-0.5145, -0.4738, -0.7621), (-0.5145, -0.4718, 0.6828), (-0.5145, -0.4712, -1.071), (-0.5145, -0.4712, -0.9639), (-0.5145, -0.4738, 0.9596), (-0.5145, -0.4738, -0.4393), (-0.5145, -0.4718, -1.067), (-0.5145, -0.4686, -0.741), (-0.5145, -0.4712, 0.8654), (-0.5145, -0.4686, -0.8439), (-0.5145, -0.4712, 0.973), (-0.5145, -0.4738, 0.5292), (-0.5145, -0.4718, -0.5523), (-0.5145, -0.4712, 0.004589), (-0.5145, -0.4686, -0.1234), (-0.5145, -0.4738, 0.6368), (-0.5145, -0.4718, -0.6552), (-0.5145, -0.4712, 0.1122), (-0.5145, -0.4718, 0.4769), (-0.5145, -0.4738, -0.3317), (-0.5145, -0.4718, 0.2711), (-0.5145, -0.4738, -0.1165), (-0.5145, -0.4686, -0.3293), (-0.5145, -0.4738, -0.2241), (-0.5145, -0.4712, 0.2198), (-0.5145, -0.4712, -0.7486), (-0.5145, -0.4718, 0.1682), (-0.512, -0.4219, -1.099), (-0.512, -0.4219, 1.101), (-0.4625, -0.4713, -1.099), (-0.4625, -0.4713, 1.101), (-0.5615, -0.4713, -1.099), (-0.5615, -0.4713, 1.101), (-0.512, -0.5208, -1.099), (-0.512, -0.5208, 1.101)], [], [(189, 96, 97, 188), (231, 136, 321, 384), (267, 172, 173, 266), (297, 202, 203, 296), (27, 238, 338, 360), (69, 280, 281, 68), (109, 12, 337, 365), (171, 76, 381, 356), (213, 118, 119, 212), (253, 158, 386, 361), (11, 224, 225, 10), (49, 260, 318, 336), (91, 302, 303, 90), (129, 34, 35, 128), (193, 100, 322, 334), (275, 180, 349, 374), (33, 244, 320, 345), (71, 282, 283, 70), (113, 16, 354, 380), (149, 54, 55, 148), (179, 84, 85, 178), (217, 122, 387, 362), (257, 162, 163, 256), (295, 200, 372, 344), (53, 264, 335, 353), (95, 306, 307, 94), (135, 40, 382, 357), (199, 106, 107, 198), (237, 142, 143, 236), (279, 184, 379, 373), (9, 222, 223, 8), (75, 286, 316, 330), (117, 20, 21, 116), (157, 62, 359, 341), (221, 126, 319, 378), (259, 164, 165, 258), (301, 206, 355, 331), (31, 242, 243, 30), (61, 272, 273, 60), (99, 2, 332, 358), (139, 44, 45, 138), (177, 82, 371, 343), (241, 146, 328, 391), (15, 228, 333, 390), (81, 292, 293, 80), (121, 24, 25, 120), (161, 66, 377, 350), (197, 104, 105, 196), (263, 168, 395, 368), (305, 210, 211, 304), (39, 250, 317, 339), (103, 6, 348, 376), (141, 46, 47, 140), (183, 88, 352, 327), (249, 154, 155, 248), (285, 190, 370, 342), (19, 232, 233, 18), (59, 270, 271, 58), (125, 28, 324, 351), (205, 110, 329, 392), (269, 174, 175, 268), (1, 214, 215, 0), (43, 254, 325, 347), (79, 290, 291, 78), (145, 50, 389, 364), (187, 92, 93, 186), (227, 132, 394, 369), (289, 194, 385, 363), (23, 234, 235, 22), (65, 276, 393, 323), (131, 36, 37, 130), (167, 72, 366, 340), (209, 114, 115, 208), (247, 152, 153, 246), (5, 218, 326, 383), (87, 298, 367, 388), (151, 56, 375, 346), (308, 309, 311, 310), (310, 311, 315, 314), (314, 315, 313, 312), (312, 313, 309, 308), (310, 314, 312, 308), (315, 311, 309, 313), (357, 382, 41, 134), (339, 317, 251, 38), (347, 325, 255, 42), (384, 321, 137, 230), (356, 381, 77, 170), (383, 326, 219, 4), (330, 316, 287, 74), (390, 333, 229, 14), (342, 370, 191, 284), (363, 385, 195, 288), (365, 337, 13, 108), (380, 354, 17, 112), (353, 335, 265, 52), (331, 355, 207, 300), (391, 328, 147, 240), (368, 395, 169, 262), (369, 394, 133, 226), (336, 318, 261, 48), (344, 372, 201, 294), (373, 379, 185, 278), (343, 371, 83, 176), (327, 352, 89, 182), (392, 329, 111, 204), (360, 338, 239, 26), (345, 320, 245, 32), (340, 366, 73, 166), (378, 319, 127, 220), (350, 377, 67, 160), (351, 324, 29, 124), (364, 389, 51, 144), (346, 375, 57, 150), (374, 349, 181, 274), (362, 387, 123, 216), (361, 386, 159, 252), (341, 359, 63, 156), (358, 332, 3, 98), (376, 348, 7, 102), (323, 393, 277, 64), (388, 367, 299, 86), (334, 322, 101, 192), (396, 397, 399, 398), (398, 399, 403, 402), (402, 403, 401, 400), (400, 401, 397, 396), (398, 402, 400, 396), (403, 399, 397, 401)])
me_fencecorner1mesh.polygons.foreach_set('use_smooth', [0, 0, 0, 0, 0, 0, 0, 0, 0, 0, 0, 0, 0, 0, 0, 0, 0, 0, 0, 0, 0, 0, 0, 0, 0, 0, 0, 0, 0, 0, 0, 0, 0, 0, 0, 0, 0, 0, 0, 0, 0, 0, 0, 0, 0, 0, 0, 0, 0, 0, 0, 0, 0, 0, 0, 0, 0, 0, 0, 0, 0, 0, 0, 0, 0, 0, 0, 0, 0, 0, 0, 0, 0, 0, 0, 0, 0, 1, 1, 1, 1, 0, 0, 0, 0, 0, 0, 0, 0, 0, 0, 0, 0, 0, 0, 0, 0, 0, 0, 0, 0, 0, 0, 0, 0, 0, 0, 0, 0, 0, 0, 0, 0, 0, 0, 0, 0, 0, 0, 0, 0, 0, 0, 1, 1, 1, 1, 0, 0])
me_fencecorner1mesh.materials.append(mat_metal)
me_fencecorner1mesh.use_remesh_preserve_volume = False
me_fencecorner1mesh.use_remesh_preserve_attributes = False
me_fencecorner1mesh.use_mirror_vertex_groups = False
me_fencecorner1mesh.update()
me_fencedoorcollision = bpy.data.meshes.new('FenceDoorCollision')
me_fencedoorcollision.from_pydata([(-0.51, 0.0, 2.0), (1.0, 0.0, 0.0), (-0.51, 0.0, 0.0), (1.0, 0.0, 2.0), (0.51, 0.0, 1.192e-07), (0.51, 0.0, 2.0), (-1.0, 0.0, 1.192e-07), (-1.0, 0.0, 2.0)], [], [(4, 1, 3, 5), (6, 2, 0, 7)])
me_fencedoorcollision.use_remesh_preserve_volume = False
me_fencedoorcollision.use_remesh_preserve_attributes = False
me_fencedoorcollision.use_mirror_vertex_groups = False
me_fencedoorcollision.update()
me_fencedoor1mesh = bpy.data.meshes.new('FenceDoor1Mesh')
me_fencedoor1mesh.from_pydata([(1.034, 0.00275, 0.1655), (1.04, -0.0004997, -0.4754), (0.9647, 0.00275, -1.101), (-0.9888, 0.00275, 0.9187), (-0.9912, -0.0004997, 0.2865), (1.04, -0.002426, -0.4602), (-0.994, 0.002751, -0.4139), (1.034, 0.0001226, 0.1925), (-0.9327, -0.002426, -1.101), (1.027, -0.002426, 0.9252), (-0.9943, 0.0001225, -0.5052), (-0.9914, -0.002426, 0.2375), (-0.906, 0.0001224, 0.9849), (-0.9888, 0.0001224, 0.8993), (1.029, 0.00275, 0.6851), (0.7269, 0.00275, 0.9978), (1.035, -0.0004998, 0.04423), (1.042, 0.00275, -0.6659), (-0.5577, 0.00275, 0.9877), (-0.9892, -0.0004997, 0.7991), (0.8486, -0.0004996, -1.101), (0.941, -0.002426, -1.101), (1.045, -0.002426, -0.9931), (-0.992, 0.00275, 0.09861), (1.039, 0.0001226, -0.3403), (-0.9944, -0.0004996, -0.5335), (1.032, -0.002426, 0.3923), (0.9821, 0.0001226, 0.9998), (-0.9964, 0.0001225, -1.045), (-0.9935, -0.002426, -0.3027), (-0.9909, 0.0001224, 0.3591), (0.6116, -0.0004998, 0.9969), (1.03, -0.0004998, 0.5639), (1.037, 0.00275, -0.1463), (-0.673, -0.0004998, 0.9868), (1.043, -0.0004997, -0.7872), (0.666, 0.002751, -1.101), (-0.99, 0.00275, 0.6111), (1.044, 0.0001227, -0.8732), (0.8239, 0.0001227, -1.101), (-0.9924, -0.0004997, -0.02098), (1.037, -0.002426, -0.1405), (-0.6283, 0.002751, -1.101), (-0.9952, 0.002751, -0.7215), (1.031, 0.0001226, 0.5122), (-0.5294, 0.0001225, -1.101), (-0.9956, -0.002426, -0.8429), (0.7855, -0.002426, 0.9983), (-0.993, 0.0001224, -0.1811), (-0.9902, -0.002426, 0.5617), (-0.5782, -0.002426, 0.9875), (1.032, 0.00275, 0.3733), (1.038, -0.0004997, -0.2675), (1.045, 0.00275, -0.9777), (-0.8541, 0.00275, 0.9853), (-0.9904, -0.0004997, 0.4916), (0.5499, -0.0004996, -1.101), (0.6287, -0.002426, -1.101), (1.042, -0.002426, -0.6734), (-0.9932, 0.002751, -0.2089), (1.036, 0.0001226, -0.02062), (-0.9956, -0.0004996, -0.841), (-0.7445, -0.0004996, -1.101), (-0.7245, -0.002426, -1.101), (1.029, -0.002426, 0.7121), (0.6674, 0.0001225, 0.9973), (-0.9952, 0.0001225, -0.7213), (-0.9923, -0.002426, 0.02147), (-0.6962, 0.0001224, 0.9866), (-0.9897, 0.0001224, 0.6832), (1.027, 0.00275, 0.893), (0.9245, 0.00275, 0.9993), (1.033, -0.0004998, 0.2521), (1.04, 0.00275, -0.4581), (-0.9694, -0.0004997, 0.9844), (1.046, -0.0004997, -1.099), (-0.9912, 0.00275, 0.3036), (1.041, 0.0001226, -0.5535), (0.5116, 0.0001226, -1.101), (-0.9936, -0.0004996, -0.3285), (1.034, -0.002426, 0.1792), (1.028, 0.0001226, 0.832), (-0.8416, 0.0001225, -1.101), (-0.9944, -0.002426, -0.5187), (-0.9918, 0.0001224, 0.143), (-0.9889, -0.002426, 0.8858), (-0.8929, -0.002426, 0.985), (0.8092, -0.0004998, 0.9984), (1.029, -0.0004998, 0.7717), (1.035, 0.00275, 0.06155), (1.041, -0.0004997, -0.5793), (0.8652, 0.00275, -1.101), (-0.9892, 0.00275, 0.8162), (-0.9916, -0.0004997, 0.184), (1.039, -0.002426, -0.3537), (-0.9944, 0.002751, -0.5164), (1.033, 0.0001226, 0.2991), (-0.9965, -0.002426, -1.059), (0.9952, -0.002426, 0.9999), (-0.9939, 0.0001225, -0.3972), (-0.991, -0.002426, 0.3456), (1.03, 0.00275, 0.5812), (0.628, 0.00275, 0.997), (1.036, -0.0004997, -0.05969), (1.043, 0.00275, -0.7699), (-0.6565, 0.00275, 0.9869), (-0.9896, -0.0004997, 0.6966), (0.749, -0.0004996, -1.101), (0.8369, -0.002426, -1.101), (1.044, -0.002426, -0.8865), (-0.9924, 0.00275, -0.003898), (1.038, 0.0001226, -0.2338), (-0.9948, -0.0004996, -0.636), (-0.5453, -0.0004996, -1.101), (-0.5163, -0.002426, -1.101), (1.031, -0.002426, 0.4989), (0.8772, 0.0001226, 0.999), (-0.996, 0.0001225, -0.9374), (-0.9931, -0.002426, -0.1946), (-0.4864, 0.0001224, 0.9882), (-0.9905, 0.0001224, 0.4671), (-0.5759, 0.0455, 1.105), (1.031, -0.0004998, 0.4599), (1.038, 0.00275, -0.2502), (-0.7718, -0.0004998, 0.986), (1.044, -0.0004997, -0.8911), (0.5665, 0.002751, -1.101), (-0.9904, 0.00275, 0.5086), (1.043, 0.0001227, -0.7666), (0.7198, 0.0001226, -1.101), (-0.9928, -0.0004996, -0.1235), (1.036, -0.002426, -0.03394), (-0.7279, 0.002751, -1.101), (-0.9956, 0.002751, -0.824), (1.03, 0.0001226, 0.6188), (-0.6335, 0.0001225, -1.101), (-0.9952, -0.002426, -0.7348), (0.6806, -0.002426, 0.9974), (-0.9926, 0.0001224, -0.07307), (-0.9897, -0.002426, 0.6697), (-0.6831, -0.002426, 0.9867), (1.033, 0.00275, 0.2694), (1.039, -0.0004997, -0.3715), (1.046, 0.00275, -1.082), (-0.9529, 0.00275, 0.9846), (-0.9908, -0.0004997, 0.389), (0.5246, -0.002426, -1.101), (1.041, -0.002426, -0.5668), (-0.9936, 0.002751, -0.3114), (1.035, 0.0001226, 0.08595), (-0.996, -0.0004996, -0.9436), (-0.844, -0.0004996, -1.101), (-0.8286, -0.002426, -1.101), (1.028, -0.002426, 0.8186), (0.5625, 0.0001225, 0.9965), (-0.9947, 0.0001225, -0.6133), (-0.9918, -0.002426, 0.1295), (-0.8011, 0.0001224, 0.9858), (-0.9893, 0.0001224, 0.7913), (1.028, 0.00275, 0.789), (0.8257, 0.00275, 0.9986), (1.034, -0.0004998, 0.1482), (1.041, 0.00275, -0.562), (-0.9888, -0.0004997, 0.9016), (0.9481, -0.0004996, -1.101), (-0.9916, 0.00275, 0.2011), (1.04, 0.0001226, -0.4469), (-0.994, -0.0004996, -0.431), (1.033, -0.002426, 0.2858), (1.027, 0.0001226, 0.9385), (-0.9457, 0.0001225, -1.101), (-0.9939, -0.002426, -0.4107), (-0.9914, 0.0001224, 0.2511), (0.7104, -0.0004998, 0.9977), (1.029, -0.0004998, 0.6678), (1.036, 0.00275, -0.04237), (-0.5742, -0.0004998, 0.9875), (1.042, -0.0004997, -0.6833), (0.7656, 0.002751, -1.101), (-0.9896, 0.00275, 0.7137), (1.045, 0.0001227, -0.9798), (0.928, 0.0001227, -1.101), (-0.992, -0.0004997, 0.08152), (1.038, -0.002426, -0.2471), (-0.5287, 0.002751, -1.101), (-0.9948, 0.002751, -0.6189), (1.032, 0.0001226, 0.4057), (-0.996, -0.002426, -0.9509), (0.8903, -0.002426, 0.9991), (-0.9935, 0.0001224, -0.2891), (-0.9906, -0.002426, 0.4536), (-0.4733, -0.002426, 0.9883), (1.031, 0.00275, 0.4773), (-0.5759, 0.0455, 1.196), (1.037, -0.0004997, -0.1636), (1.044, 0.00275, -0.8738), (-0.7553, 0.00275, 0.9861), (-0.99, -0.0004997, 0.5941), (0.6494, -0.0004996, -1.101), (0.7328, -0.002426, -1.101), (1.043, -0.002426, -0.7799), (-0.9928, 0.00275, -0.1064), (1.037, 0.0001226, -0.1272), (-0.9952, -0.0004996, -0.7385), (-0.6449, -0.0004996, -1.101), (-0.6204, -0.002426, -1.101), (1.03, -0.002426, 0.6055), (0.7723, 0.0001226, 0.9981), (-0.9956, 0.0001225, -0.8293), (-0.9927, -0.002426, -0.08657), (-0.5913, 0.0001224, 0.9874), (-0.9901, 0.0001224, 0.5752), (1.032, -0.0004998, 0.356), (1.039, 0.00275, -0.3542), (-0.8706, -0.0004997, 0.9852), (1.045, -0.0004997, -0.995), (-0.9908, 0.00275, 0.4061), (1.042, 0.0001227, -0.6601), (0.6157, 0.0001226, -1.101), (-0.9932, -0.0004996, -0.226), (1.035, -0.002426, 0.07263), (-0.8274, 0.002751, -1.101), (-0.9959, 0.002751, -0.9265), (1.029, 0.0001226, 0.7254), (-0.7376, 0.0001225, -1.101), (-0.9948, -0.002426, -0.6268), (0.5757, -0.002426, 0.9966), (-0.9922, 0.0001224, 0.03497), (-0.9893, -0.002426, 0.7777), (-0.788, -0.002426, 0.9859), (0.908, -0.0004998, 0.9992), (1.028, -0.0004998, 0.8757), (-1.046, -2.663e-09, -1.099), (-1.046, -2.663e-09, 1.101), (-0.9753, 0.07071, -1.099), (-0.9753, 0.07071, 1.101), (-0.9753, -0.07071, -1.099), (-0.9753, -0.07071, 1.101), (-0.9046, -2.663e-09, -1.099), (-0.9046, -2.663e-09, 1.101), (-0.5113, -0.0004996, -0.6212), (-0.5113, -0.0004997, 0.09925), (0.5367, -0.0004996, -0.9841), (0.5367, 0.002751, -0.967), (-0.5113, 0.00275, 0.1164), (0.5367, -0.0004998, 0.4568), (-0.5113, 0.0001224, 0.7472), (0.5367, 0.0001226, 0.3241), (-0.5113, 0.0001225, -0.7592), (0.5367, 0.0001226, -0.4291), (-0.5113, -0.0004997, 0.7168), (0.5367, -0.0004997, -0.3666), (0.5367, 0.00275, 0.9885), (-0.5113, 0.0001225, 0.1016), (0.5367, -0.002426, -0.2273), (-0.5113, -0.002426, -0.6651), (0.5367, -0.002426, 0.4183), (0.5367, 0.0001226, -1.075), (-0.5113, -0.0004997, -0.1066), (0.5367, 0.00275, 0.1651), (0.5367, -0.0004997, 0.2509), (-0.5113, 0.0001224, 0.9625), (-0.5113, -0.002426, -0.4499), (0.5367, -0.002426, 0.6335), (0.5367, 0.0001226, 0.5394), (-0.5113, 0.0001225, -0.544), (-0.5113, 0.002751, -1.016), (-0.5113, 0.00275, -0.2953), (0.5367, -0.002426, -0.9806), (0.5367, 0.00275, 0.06223), (0.5367, 0.00275, 0.7827), (-0.5113, -0.002426, 0.411), (-0.5113, 0.0001225, 0.3168), (-0.5113, -0.002426, -1.095), (0.5367, -0.002426, -0.01212), (0.5367, -0.002426, -0.7654), (0.5367, 0.0001226, -0.8595), (0.5367, 0.00275, -0.7611), (-0.5113, 0.00275, 0.3222), (0.5367, -0.0004998, 0.6626), (0.5367, -0.0004997, 0.04507), (-0.5113, -0.002426, -0.2346), (0.5367, -0.002426, 0.8487), (-0.5113, 0.002751, -0.5011), (0.5367, 0.00275, -0.8641), (-0.5113, 0.00275, 0.2193), (-0.5113, -0.0004997, 0.3051), (0.5367, -0.0004997, -0.7783), (-0.5113, -0.002426, 0.6262), (0.5367, 0.0001226, 0.2165), (-0.5113, 0.0001225, -0.8668), (-0.5113, -0.002426, -0.8803), (0.5367, -0.002426, 0.2031), (0.5367, -0.002426, -0.5501), (0.5367, 0.00275, -0.2465), (-0.5113, 0.00275, 0.8368), (-0.5113, -0.002426, -0.01944), (-0.5113, -0.0004996, -0.7241), (-0.5113, 0.002751, -0.707), (0.5367, 0.002751, -1.07), (-0.5113, 0.00275, 0.01348), (0.5367, -0.0004998, 0.3538), (0.5367, 0.00275, 0.371), (-0.5113, -0.002426, 0.8414), (0.5367, 0.0001226, 0.4318), (-0.5113, 0.0001225, -0.6516), (-0.5113, 0.0001225, -0.005988), (-0.5113, -0.0004996, -0.827), (0.5367, -0.002426, -1.088), (-0.5113, -0.0004997, 0.6138), (0.5367, -0.0004997, -0.4695), (0.5367, 0.00275, -0.4524), (-0.5113, 0.00275, 0.631), (0.5367, -0.0004998, 0.9714), (-0.5113, 0.0001225, 0.2092), (-0.5113, -0.002426, 0.1958), (0.5367, 0.0001226, -0.2139), (0.5367, 0.0001226, -0.9671), (-0.5113, 0.002751, -0.9128), (-0.5113, -0.0004997, 0.5109), (0.5367, -0.0004997, -0.5724), (0.5367, -0.0004997, 0.148), (0.5367, 0.0001225, 0.647), (-0.5113, 0.0001225, -0.4364), (-0.5113, -0.0004996, -1.033), (-0.5113, -0.0004996, -0.3124), (0.5367, 0.00275, -0.04069), (0.5367, 0.00275, -0.6582), (-0.5113, 0.00275, 0.4252), (-0.5113, 0.0001225, 0.4244), (-0.5113, -0.002426, -0.9879), (0.5367, -0.002426, 0.09549), (0.5367, 0.0001226, 0.001334), (-0.5113, 0.0001225, -1.082), (0.5367, 0.0001226, -0.7519), (0.5367, 0.00275, 0.5768), (-0.5113, -0.002426, -0.127), (0.5367, -0.002426, 0.9563), (0.5367, 0.0001225, 0.8622), (-0.5113, 0.0001225, -0.2212), (-0.5113, 0.002751, -0.604), (-0.5113, -0.0004996, -0.5183), (-0.5113, -0.0004997, 0.2022), (0.5367, -0.0004996, -0.8812), (0.5367, 0.00275, 0.4739), (0.5367, -0.0004998, 0.5597), (-0.5113, 0.0001224, 0.6396), (-0.5113, -0.002426, -0.7727), (0.5367, -0.002426, 0.3107), (0.5367, -0.002426, -0.4425), (0.5367, 0.0001226, -0.5367), (0.5367, 0.00275, -0.3495), (-0.5113, 0.00275, 0.7339), (-0.5113, -0.0004997, 0.8197), (0.5367, -0.0004997, -0.2637), (-0.5113, -0.002426, 0.08817), (-0.5113, -0.002426, 0.7338), (0.5367, -0.002426, -0.3349), (-0.5113, 0.002751, -0.8099), (-0.5113, 0.00275, -0.08944), (-0.5113, -0.0004997, -0.003673), (0.5367, -0.0004996, -1.087), (0.5367, 0.00275, 0.2681), (-0.5113, -0.002426, 0.949), (-0.5113, 0.0001224, 0.8549), (-0.5113, -0.002426, -0.5575), (0.5367, -0.002426, 0.5259), (-0.5113, -0.0004996, -0.93), (0.5367, 0.0001226, -0.3215), (-0.5113, 0.00275, -0.1924), (0.5367, 0.00275, -0.5553), (-0.5113, 0.00275, 0.5281), (0.5367, -0.0004998, 0.8684), (0.5367, 0.00275, 0.8856), (-0.5113, -0.002426, 0.3034), (0.5367, 0.0001226, -0.1063), (0.5367, -0.002426, -0.1197), (0.5367, -0.002426, -0.873), (-0.5113, -0.0004997, 0.408), (0.5367, -0.0004997, -0.6754), (-0.5113, -0.0004997, -0.2095), (0.5367, -0.0004998, 0.7655), (0.5367, 0.0001225, 0.7546), (-0.5113, 0.0001225, -0.3288), (-0.5113, -0.002426, -0.3423), (0.5367, -0.002426, 0.7411), (-0.5113, -0.0004996, -0.4154), (-0.5113, 0.00275, -0.3982), (0.5367, -0.0004997, -0.05785), (0.5367, 0.00275, 0.6797), (-0.5113, 0.0001225, 0.532), (-0.5113, -0.002426, 0.5186), (0.5367, 0.0001226, 0.1089), (-0.5113, 0.0001225, -0.9744), (0.5367, 0.0001226, -0.6443), (0.5367, -0.002426, -0.6577), (-0.5113, -0.0004998, 0.9226), (0.5367, -0.0004997, -0.1608), (0.5367, 0.00275, -0.1436), (-0.5113, 0.00275, 0.9398), (0.5367, 0.0001225, 0.9698), (-0.5113, 0.0001225, -0.1136), (-0.5748, -2.623e-09, -1.099), (-0.5748, -2.623e-09, 1.101), (-0.5253, 0.0495, -1.099), (-0.5253, 0.0495, 1.101), (-0.5253, -0.0495, -1.099), (-0.5253, -0.0495, 1.101), (-0.4759, -2.623e-09, -1.099), (-0.4759, -2.623e-09, 1.101), (0.5252, -2.623e-09, -1.099), (0.5252, -2.623e-09, 1.101), (0.5747, 0.0495, -1.099), (0.5747, 0.0495, 1.101), (0.5747, -0.0495, -1.099), (0.5747, -0.0495, 1.101), (0.6241, -2.623e-09, -1.099), (0.6241, -2.623e-09, 1.101), (-0.5759, -0.0455, 1.196), (-0.5759, -0.0455, 1.105), (0.6253, -0.0455, 1.105), (0.6253, -0.0455, 1.196), (0.6253, 0.0455, 1.105), (0.6253, 0.0455, 1.196), (0.9539, -2.663e-09, -1.099), (0.9539, -2.663e-09, 1.101), (1.025, 0.07071, -1.099), (1.025, 0.07071, 1.101), (1.025, -0.07071, -1.099), (1.025, -0.07071, 1.101), (1.095, -2.663e-09, -1.099), (1.095, -2.663e-09, 1.101)], [], [(200, 128, 129, 199), (222, 150, 151, 221), (18, 176, 396, 399), (50, 210, 211, 49), (80, 7, 368, 357), (127, 55, 360, 300), (160, 87, 88, 159), (188, 116, 322, 263), (6, 167, 367, 318), (94, 24, 276, 377), (144, 74, 319, 371), (206, 134, 392, 331), (23, 182, 386, 387), (109, 38, 39, 108), (133, 61, 62, 132), (191, 119, 261, 363), (220, 149, 249, 349), (37, 197, 241, 244), (71, 230, 231, 70), (98, 27, 264, 366), (148, 79, 307, 358), (5, 166, 317, 268), (54, 214, 309, 312), (86, 12, 13, 85), (115, 44, 332, 274), (165, 93, 325, 267), (419, 418, 193, 121), (226, 154, 400, 337), (22, 180, 181, 21), (43, 203, 204, 42), (131, 60, 350, 293), (179, 106, 342, 285), (9, 169, 304, 256), (59, 219, 297, 298), (147, 77, 257, 308), (196, 124, 250, 352), (229, 157, 158, 228), (26, 186, 375, 376), (76, 4, 380, 369), (102, 31, 32, 101), (137, 65, 338, 282), (185, 112, 113, 184), (41, 202, 394, 395), (92, 19, 286, 278), (153, 81, 247, 348), (201, 130, 240, 340), (58, 217, 218, 57), (105, 34, 353, 295), (140, 68, 69, 139), (168, 96, 316, 254), (216, 145, 258, 359), (15, 173, 174, 14), (47, 207, 382, 385), (95, 25, 324, 266), (183, 111, 334, 275), (3, 163, 378, 328), (64, 223, 289, 292), (110, 40, 341, 283), (232, 233, 235, 234), (234, 235, 239, 238), (238, 239, 237, 236), (236, 237, 233, 232), (234, 238, 236, 232), (239, 235, 233, 237), (389, 279, 161, 0), (308, 257, 78, 146), (303, 364, 30, 100), (273, 333, 45, 114), (365, 265, 28, 97), (391, 390, 227, 67), (347, 248, 82, 152), (335, 345, 16, 89), (311, 310, 215, 53), (243, 242, 198, 36), (373, 372, 212, 51), (362, 260, 52, 123), (294, 354, 35, 104), (255, 305, 170, 8), (336, 401, 155, 225), (271, 329, 138, 209), (363, 261, 120, 190), (330, 393, 135, 205), (355, 253, 99, 171), (384, 383, 208, 46), (315, 314, 189, 29), (259, 321, 142, 213), (351, 251, 125, 195), (327, 379, 164, 2), (281, 339, 66, 136), (374, 272, 48, 118), (269, 280, 1, 73), (296, 306, 10, 83), (302, 301, 194, 33), (398, 397, 177, 17), (288, 346, 84, 156), (277, 287, 20, 91), (262, 323, 117, 187), (356, 246, 172, 11), (284, 343, 107, 178), (252, 313, 122, 192), (344, 245, 103, 175), (326, 388, 90, 162), (370, 320, 75, 143), (299, 361, 56, 126), (270, 381, 72, 141), (291, 290, 224, 63), (402, 403, 405, 404), (404, 405, 409, 408), (408, 409, 407, 406), (406, 407, 403, 402), (404, 408, 406, 402), (409, 405, 403, 407), (410, 411, 413, 412), (412, 413, 417, 416), (416, 417, 415, 414), (414, 415, 411, 410), (412, 416, 414, 410), (417, 413, 411, 415), (420, 422, 423, 421), (418, 419, 420, 421), (121, 193, 423, 422), (419, 121, 422, 420), (193, 418, 421, 423), (424, 425, 427, 426), (426, 427, 431, 430), (430, 431, 429, 428), (428, 429, 425, 424), (426, 430, 428, 424), (431, 427, 425, 429)])
me_fencedoor1mesh.polygons.foreach_set('use_smooth', [0, 0, 0, 0, 0, 0, 0, 0, 0, 0, 0, 0, 0, 0, 0, 0, 0, 0, 0, 0, 0, 0, 0, 0, 0, 0, 0, 0, 0, 0, 0, 0, 0, 0, 0, 0, 0, 0, 0, 0, 0, 0, 0, 0, 0, 0, 0, 0, 0, 0, 0, 0, 0, 0, 0, 0, 0, 0, 1, 1, 1, 1, 0, 0, 0, 0, 0, 0, 0, 0, 0, 0, 0, 0, 0, 0, 0, 0, 0, 0, 0, 0, 0, 0, 0, 0, 0, 0, 0, 0, 0, 0, 0, 0, 0, 0, 0, 0, 0, 0, 0, 0, 0, 0, 0, 0, 1, 1, 1, 1, 0, 0, 1, 1, 1, 1, 0, 0, 0, 1, 1, 1, 1, 1, 1, 1, 1, 0, 0])
me_fencedoor1mesh.materials.append(mat_metal)
me_fencedoor1mesh.use_remesh_preserve_volume = False
me_fencedoor1mesh.use_remesh_preserve_attributes = False
me_fencedoor1mesh.use_mirror_vertex_groups = False
me_fencedoor1mesh.update()
me_fence2mesh = bpy.data.meshes.new('Fence2Mesh')
me_fence2mesh.from_pydata([(1.009, 0.01, -1.1), (1.009, 0.01, 0.9), (1.026, -0.02, -1.1), (1.026, -0.02, 0.9), (0.9913, -0.02, -1.1), (0.9913, -0.02, 0.9), (0.8077, 0.01, -1.1), (0.8077, 0.01, 0.9), (0.8251, -0.02, -1.1), (0.8251, -0.02, 0.9), (0.7904, -0.02, -1.1), (0.7904, -0.02, 0.9), (0.6068, 0.01, -1.1), (0.6068, 0.01, 0.9), (0.6241, -0.02, -1.1), (0.6241, -0.02, 0.9), (0.5895, -0.02, -1.1), (0.5895, -0.02, 0.9), (0.4059, 0.01, -1.1), (0.4059, 0.01, 0.9), (0.4232, -0.02, -1.1), (0.4232, -0.02, 0.9), (0.3886, -0.02, -1.1), (0.3886, -0.02, 0.9), (0.205, 0.01, -1.1), (0.205, 0.01, 0.9), (0.2223, -0.02, -1.1), (0.2223, -0.02, 0.9), (0.1877, -0.02, -1.1), (0.1877, -0.02, 0.9), (0.004071, 0.01, -1.1), (0.004071, 0.01, 0.9), (0.02139, -0.02, -1.1), (0.02139, -0.02, 0.9), (-0.01325, -0.02, -1.1), (-0.01325, -0.02, 0.9), (-0.1968, 0.01, -1.1), (-0.1968, 0.01, 0.9), (-0.1795, -0.02, -1.1), (-0.1795, -0.02, 0.9), (-0.2142, -0.02, -1.1), (-0.2142, -0.02, 0.9), (-0.3978, 0.01, -1.1), (-0.3978, 0.01, 0.9), (-0.3804, -0.02, -1.1), (-0.3804, -0.02, 0.9), (-0.4151, -0.02, -1.1), (-0.4151, -0.02, 0.9), (-0.5987, 0.01, -1.1), (-0.5987, 0.01, 0.9), (-0.5814, -0.02, -1.1), (-0.5814, -0.02, 0.9), (-0.616, -0.02, -1.1), (-0.616, -0.02, 0.9), (-0.7996, 0.01, -1.1), (-0.7996, 0.01, 0.9), (-0.7823, -0.02, -1.1), (-0.7823, -0.02, 0.9), (-0.8169, -0.02, -1.1), (-0.8169, -0.02, 0.9), (-0.9913, 0.03, -1.1), (-0.9913, 0.03, 0.9), (-0.9567, -0.03, -1.1), (-0.9567, -0.03, 0.9), (-1.026, -0.03, -1.1), (-1.026, -0.03, 0.9), (-0.9913, -0.01712, -0.67), (1.009, -0.01712, -0.67), (-0.9913, 0.007124, -0.67), (1.009, 0.007124, -0.67), (-0.9913, -0.005, -0.7), (1.009, -0.005, -0.7), (-0.9913, -0.01712, 0.53), (1.009, -0.01712, 0.53), (-0.9913, 0.007124, 0.53), (1.009, 0.007124, 0.53), (-0.9913, -0.005, 0.5), (1.009, -0.005, 0.5), (1.009, -0.01, 1.1), (0.8077, -0.01, 1.1), (0.6068, -0.01, 1.1), (0.4059, -0.01, 1.1), (0.205, -0.01, 1.1), (0.004071, -0.01, 1.1), (-0.1968, -0.01, 1.1), (-0.3978, -0.01, 1.1), (-0.5987, -0.01, 1.1), (-0.7996, -0.01, 1.1), (-0.9913, -0.01, 1.1)], [], [(0, 1, 3, 2), (2, 3, 5, 4), (4, 5, 1, 0), (6, 7, 9, 8), (8, 9, 11, 10), (10, 11, 7, 6), (12, 13, 15, 14), (14, 15, 17, 16), (16, 17, 13, 12), (18, 19, 21, 20), (20, 21, 23, 22), (22, 23, 19, 18), (24, 25, 27, 26), (26, 27, 29, 28), (28, 29, 25, 24), (30, 31, 33, 32), (32, 33, 35, 34), (34, 35, 31, 30), (36, 37, 39, 38), (38, 39, 41, 40), (40, 41, 37, 36), (42, 43, 45, 44), (44, 45, 47, 46), (46, 47, 43, 42), (48, 49, 51, 50), (50, 51, 53, 52), (52, 53, 49, 48), (54, 55, 57, 56), (56, 57, 59, 58), (58, 59, 55, 54), (60, 61, 63, 62), (62, 63, 65, 64), (64, 65, 61, 60), (66, 67, 69, 68), (68, 69, 71, 70), (70, 71, 67, 66), (72, 73, 75, 74), (74, 75, 77, 76), (76, 77, 73, 72), (61, 65, 88), (5, 3, 78), (23, 21, 81), (41, 39, 84), (59, 57, 87), (15, 13, 80), (33, 31, 83), (51, 49, 86), (1, 5, 78), (19, 23, 81), (37, 41, 84), (55, 59, 87), (17, 15, 80), (35, 33, 83), (53, 51, 86), (9, 7, 79), (27, 25, 82), (45, 43, 85), (13, 17, 80), (31, 35, 83), (49, 53, 86), (11, 9, 79), (29, 27, 82), (47, 45, 85), (3, 1, 78), (21, 19, 81), (39, 37, 84), (57, 55, 87), (7, 11, 79), (25, 29, 82), (43, 47, 85), (65, 63, 88), (63, 61, 88)])
me_fence2mesh.materials.append(mat_metal)
me_fence2mesh.use_remesh_preserve_volume = False
me_fence2mesh.use_remesh_preserve_attributes = False
me_fence2mesh.use_mirror_vertex_groups = False
me_fence2mesh.update()
me_fencecorner2mesh = bpy.data.meshes.new('FenceCorner2Mesh')
me_fencecorner2mesh.from_pydata([(0.5107, -0.4633, -1.1), (0.5107, -0.4633, 0.9), (0.528, -0.4933, -1.1), (0.528, -0.4933, 0.9), (0.4933, -0.4933, -1.1), (0.4933, -0.4933, 0.9), (0.3098, -0.4633, -1.1), (0.3098, -0.4633, 0.9), (0.3271, -0.4933, -1.1), (0.3271, -0.4933, 0.9), (0.2924, -0.4933, -1.1), (0.2924, -0.4933, 0.9), (0.1088, -0.4633, -1.1), (0.1088, -0.4633, 0.9), (0.1262, -0.4933, -1.1), (0.1262, -0.4933, 0.9), (0.09151, -0.4933, -1.1), (0.09151, -0.4933, 0.9), (-0.09208, -0.4633, -1.1), (-0.09208, -0.4633, 0.9), (-0.07476, -0.4933, -1.1), (-0.07476, -0.4933, 0.9), (-0.1094, -0.4933, -1.1), (-0.1094, -0.4933, 0.9), (-0.293, -0.4633, -1.1), (-0.293, -0.4633, 0.9), (-0.2757, -0.4933, -1.1), (-0.2757, -0.4933, 0.9), (-0.3103, -0.4933, -1.1), (-0.3103, -0.4933, 0.9), (0.5107, -0.4905, -0.67), (0.5107, -0.4662, -0.67), (0.5107, -0.4783, -0.7), (0.5107, -0.4905, 0.53), (0.5107, -0.4662, 0.53), (0.5107, -0.4783, 0.5), (0.5107, -0.4833, 1.1), (0.3098, -0.4833, 1.1), (0.1088, -0.4833, 1.1), (-0.09208, -0.4833, 1.1), (-0.293, -0.4833, 1.1), (-0.5093, -0.4783, -0.7), (-0.5093, -0.4905, -0.67), (-0.5093, -0.4662, -0.67), (-0.5093, -0.4783, 0.5), (-0.5093, -0.4905, 0.53), (-0.5093, -0.4662, 0.53), (-0.488, -0.2765, -1.1), (-0.488, -0.2765, 0.9), (-0.518, -0.2938, -1.1), (-0.518, -0.2938, 0.9), (-0.518, -0.2592, -1.1), (-0.518, -0.2592, 0.9), (-0.488, -0.07558, -1.1), (-0.488, -0.07558, 0.9), (-0.518, -0.0929, -1.1), (-0.518, -0.0929, 0.9), (-0.518, -0.05826, -1.1), (-0.518, -0.05826, 0.9), (-0.488, 0.1253, -1.1), (-0.488, 0.1253, 0.9), (-0.518, 0.108, -1.1), (-0.518, 0.108, 0.9), (-0.518, 0.1427, -1.1), (-0.518, 0.1427, 0.9), (-0.488, 0.3263, -1.1), (-0.488, 0.3263, 0.9), (-0.518, 0.3089, -1.1), (-0.518, 0.3089, 0.9), (-0.518, 0.3436, -1.1), (-0.518, 0.3436, 0.9), (-0.468, -0.4833, -1.1), (-0.468, -0.4833, 0.9), (-0.528, -0.518, -1.1), (-0.528, -0.518, 0.9), (-0.528, -0.4487, -1.1), (-0.528, -0.4487, 0.9), (-0.5151, 0.518, -0.67), (-0.4909, 0.518, -0.67), (-0.503, 0.518, -0.7), (-0.5151, 0.518, 0.53), (-0.4909, 0.518, 0.53), (-0.503, 0.518, 0.5), (-0.508, -0.2765, 1.1), (-0.508, -0.07558, 1.1), (-0.508, 0.1253, 1.1), (-0.508, 0.3263, 1.1), (-0.5151, -0.482, 0.53), (-0.4909, -0.482, 0.53), (-0.503, -0.482, 0.5), (-0.5151, -0.482, -0.67), (-0.4909, -0.482, -0.67), (-0.503, -0.482, -0.7), (-0.508, -0.4833, 1.1)], [], [(0, 1, 3, 2), (2, 3, 5, 4), (4, 5, 1, 0), (6, 7, 9, 8), (8, 9, 11, 10), (10, 11, 7, 6), (12, 13, 15, 14), (14, 15, 17, 16), (16, 17, 13, 12), (18, 19, 21, 20), (20, 21, 23, 22), (22, 23, 19, 18), (24, 25, 27, 26), (26, 27, 29, 28), (28, 29, 25, 24), (42, 30, 31, 43), (43, 31, 32, 41), (41, 32, 30, 42), (45, 33, 34, 46), (46, 34, 35, 44), (44, 35, 33, 45), (5, 3, 36), (23, 21, 39), (15, 13, 38), (1, 5, 36), (19, 23, 39), (17, 15, 38), (9, 7, 37), (27, 25, 40), (13, 17, 38), (11, 9, 37), (29, 27, 40), (3, 1, 36), (21, 19, 39), (7, 11, 37), (25, 29, 40), (47, 48, 50, 49), (49, 50, 52, 51), (51, 52, 48, 47), (53, 54, 56, 55), (55, 56, 58, 57), (57, 58, 54, 53), (59, 60, 62, 61), (61, 62, 64, 63), (63, 64, 60, 59), (65, 66, 68, 67), (67, 68, 70, 69), (69, 70, 66, 65), (71, 72, 74, 73), (73, 74, 76, 75), (75, 76, 72, 71), (72, 76, 93), (52, 50, 83), (70, 68, 86), (62, 60, 85), (48, 52, 83), (66, 70, 86), (64, 62, 85), (56, 54, 84), (60, 64, 85), (58, 56, 84), (50, 48, 83), (68, 66, 86), (54, 58, 84), (82, 89, 87, 80), (81, 88, 89, 82), (80, 87, 88, 81), (79, 92, 90, 77), (78, 91, 92, 79), (77, 90, 91, 78), (76, 74, 93), (74, 72, 93)])
me_fencecorner2mesh.materials.append(mat_metal)
me_fencecorner2mesh.use_remesh_preserve_volume = False
me_fencecorner2mesh.use_remesh_preserve_attributes = False
me_fencecorner2mesh.use_mirror_vertex_groups = False
me_fencecorner2mesh.update()
me_fencedoor2mesh = bpy.data.meshes.new('FenceDoor2Mesh')
me_fencedoor2mesh.from_pydata([(1.009, 0.02, -1.13), (1.009, 0.02, 0.87), (1.026, -0.01, -1.13), (1.026, -0.01, 0.87), (0.9913, -0.01, -1.13), (0.9913, -0.01, 0.87), (0.8077, 0.02, -1.13), (0.8077, 0.02, 0.87), (0.8251, -0.01, -1.13), (0.8251, -0.01, 0.87), (0.7904, -0.01, -1.13), (0.7904, -0.01, 0.87), (0.6068, 0.02, -1.13), (0.6068, 0.02, 0.87), (0.6241, -0.01, -1.13), (0.6241, -0.01, 0.87), (0.5895, -0.01, -1.13), (0.5895, -0.01, 0.87), (0.5087, -0.06928, -1.13), (0.5087, 0.06928, -1.13), (0.5087, 0.06928, 1.07), (0.5687, -1.546e-07, -1.13), (0.5687, -1.546e-07, 1.07), (-0.5513, 1.444e-07, 1.07), (-0.5987, 0.02, -1.13), (-0.5987, 0.02, 0.87), (-0.5814, -0.01, -1.13), (-0.5814, -0.01, 0.87), (-0.616, -0.01, -1.13), (-0.616, -0.01, 0.87), (-0.7996, 0.02, -1.13), (-0.7996, 0.02, 0.87), (-0.7823, -0.01, -1.13), (-0.7823, -0.01, 0.87), (-0.8169, -0.01, -1.13), (-0.8169, -0.01, 0.87), (-0.9913, 0.04, -1.13), (-0.9913, 0.04, 0.87), (-0.9567, -0.02, -1.13), (-0.9567, -0.02, 0.87), (-1.026, -0.02, -1.13), (-1.026, -0.02, 0.87), (-0.9913, -0.007124, -0.7), (1.009, -0.007124, -0.7), (-0.9913, 0.01712, -0.7), (1.009, 0.01712, -0.7), (-0.9913, 0.005, -0.73), (1.009, 0.005, -0.73), (-0.9913, -0.007124, 0.5), (1.009, -0.007124, 0.5), (-0.9913, 0.01712, 0.5), (1.009, 0.01712, 0.5), (-0.9913, 0.005, 0.47), (1.009, 0.005, 0.47), (1.009, 2.794e-09, 1.07), (0.8077, 2.794e-09, 1.07), (0.6068, 2.794e-09, 1.07), (-0.5513, 1.444e-07, -1.13), (-0.4913, -0.06928, 1.07), (-0.4913, -0.06928, -1.13), (-0.4913, 0.06928, -1.13), (-0.5987, 2.794e-09, 1.07), (-0.7996, 2.794e-09, 1.07), (-0.9913, 3.725e-09, 1.07), (-0.5113, -0.007124, 0.5), (-0.5113, 0.01712, 0.5), (-0.5113, 0.005, 0.47), (-0.5113, -0.007124, -0.7), (-0.5113, 0.01712, -0.7), (-0.5113, 0.005, -0.73), (0.5287, -0.007124, 0.5), (0.5287, 0.01712, 0.5), (0.5287, 0.005, 0.47), (0.5287, -0.007124, -0.7), (0.5287, 0.01712, -0.7), (0.5287, 0.005, -0.73), (-0.4913, 0.06928, 1.07), (0.5087, -0.06928, 1.07), (0.5087, -1.527e-07, 1.13), (-0.4913, -1.527e-07, 1.13)], [], [(0, 1, 3, 2), (2, 3, 5, 4), (4, 5, 1, 0), (6, 7, 9, 8), (8, 9, 11, 10), (10, 11, 7, 6), (12, 13, 15, 14), (14, 15, 17, 16), (16, 17, 13, 12), (24, 25, 27, 26), (26, 27, 29, 28), (28, 29, 25, 24), (30, 31, 33, 32), (32, 33, 35, 34), (34, 35, 31, 30), (36, 37, 39, 38), (38, 39, 41, 40), (40, 41, 37, 36), (73, 43, 45, 74), (74, 45, 47, 75), (75, 47, 43, 73), (70, 49, 51, 71), (71, 51, 53, 72), (72, 53, 49, 70), (37, 41, 63), (5, 3, 54), (35, 33, 62), (15, 13, 56), (27, 25, 61), (1, 5, 54), (18, 77, 20, 19), (19, 20, 22, 21), (31, 35, 62), (17, 15, 56), (21, 22, 77, 18), (29, 27, 61), (9, 7, 55), (23, 58, 79), (13, 17, 56), (76, 23, 79), (25, 29, 61), (11, 9, 55), (22, 20, 78), (77, 22, 78), (3, 1, 54), (57, 23, 76, 60), (33, 31, 62), (7, 11, 55), (59, 58, 23, 57), (60, 76, 58, 59), (41, 39, 63), (39, 37, 63), (52, 66, 64, 48), (50, 65, 66, 52), (48, 64, 65, 50), (46, 69, 67, 42), (44, 68, 69, 46), (42, 67, 68, 44), (77, 78, 79, 58), (78, 20, 76, 79), (20, 77, 58, 76)])
me_fencedoor2mesh.materials.append(mat_metal)
me_fencedoor2mesh.use_remesh_preserve_volume = False
me_fencedoor2mesh.use_remesh_preserve_attributes = False
me_fencedoor2mesh.use_mirror_vertex_groups = False
me_fencedoor2mesh.update()

# ---- objects
ob_fence1 = bpy.data.objects.new('Fence1', None)
ob_fence1mesh = bpy.data.objects.new('Fence1Mesh', me_fence1mesh)
ob_lamp = bpy.data.objects.new('Lamp', light_sun)
ob_fencecorner1 = bpy.data.objects.new('FenceCorner1', None)
ob_fencecorner1collision = bpy.data.objects.new('FenceCorner1Collision', me_fencecornercollision)
ob_fencecorner1mesh = bpy.data.objects.new('FenceCorner1Mesh', me_fencecorner1mesh)
ob_fencedoor1 = bpy.data.objects.new('FenceDoor1', None)
ob_fencedoor1collision = bpy.data.objects.new('FenceDoor1Collision', me_fencedoorcollision)
ob_fencedoor1mesh = bpy.data.objects.new('FenceDoor1Mesh', me_fencedoor1mesh)
ob_fence2 = bpy.data.objects.new('Fence2', None)
ob_fence2mesh = bpy.data.objects.new('Fence2Mesh', me_fence2mesh)
ob_fencecorner2 = bpy.data.objects.new('FenceCorner2', None)
ob_fencecorner2collision = bpy.data.objects.new('FenceCorner2Collision', me_fencecornercollision)
ob_fencecorner2mesh = bpy.data.objects.new('FenceCorner2Mesh', me_fencecorner2mesh)
ob_fencedoor2 = bpy.data.objects.new('FenceDoor2', None)
ob_fencedoor2mesh = bpy.data.objects.new('FenceDoor2Mesh', me_fencedoor2mesh)
ob_fencedoor2collision = bpy.data.objects.new('FenceDoor2Collision', me_fencedoorcollision)

# ---- transforms, parenting, visibility, modifiers, constraints
ob_fence1.location = (0.0, 0.0, 0.0)
ob_fence1.lineart.crease_threshold = 0.0
ob_fence1mesh.parent = ob_fence1
ob_fence1mesh.location = (-0.02465, 2.678e-09, 1.099)
ob_fence1mesh.lineart.crease_threshold = 0.0
ob_lamp.location = (0.0, 0.0, 0.0)
ob_lamp.rotation_euler = (-0.3876, 0.3614, -0.07167)
ob_lamp.lock_rotations_4d = False
ob_lamp.empty_display_type = 'ARROWS'
ob_lamp.color = (0.0, 0.0, 0.0, 0.0)
ob_lamp.hide_viewport = True
ob_lamp.lineart.crease_threshold = 0.0
ob_fencecorner1.location = (0.0, 0.0, 0.0)
ob_fencecorner1.lineart.crease_threshold = 0.0
ob_fencecorner1collision.parent = ob_fencecorner1
ob_fencecorner1collision.location = (0.0, 0.0, 0.0)
ob_fencecorner1collision.hide_render = True
ob_fencecorner1collision.display_type = 'WIRE'
ob_fencecorner1collision.show_wire = True
ob_fencecorner1collision.show_all_edges = True
ob_fencecorner1collision.show_in_front = True
ob_fencecorner1collision.lineart.crease_threshold = 0.0
ob_fencecorner1mesh.parent = ob_fencecorner1
ob_fencecorner1mesh.location = (0.5092, 0.4713, 1.099)
ob_fencecorner1mesh.lineart.crease_threshold = 0.0
ob_fencedoor1.location = (0.0, 0.0, 0.0)
ob_fencedoor1.lineart.crease_threshold = 0.0
ob_fencedoor1collision.parent = ob_fencedoor1
ob_fencedoor1collision.location = (0.0, 0.0, 0.0)
ob_fencedoor1collision.hide_render = True
ob_fencedoor1collision.display_type = 'WIRE'
ob_fencedoor1collision.show_wire = True
ob_fencedoor1collision.show_all_edges = True
ob_fencedoor1collision.show_in_front = True
ob_fencedoor1collision.lineart.crease_threshold = 0.0
ob_fencedoor1mesh.parent = ob_fencedoor1
ob_fencedoor1mesh.location = (-0.02465, 2.678e-09, 1.099)
ob_fencedoor1mesh.lineart.crease_threshold = 0.0
ob_fence2.location = (0.0, 0.0, 0.0)
ob_fence2.lineart.crease_threshold = 0.0
ob_fence2mesh.parent = ob_fence2
ob_fence2mesh.location = (-0.00866, 0.01, 1.1)
ob_fence2mesh.lineart.crease_threshold = 0.0
ob_fencecorner2.location = (0.0, 0.0, 0.0)
ob_fencecorner2.lineart.crease_threshold = 0.0
ob_fencecorner2collision.parent = ob_fencecorner2
ob_fencecorner2collision.location = (0.0, 0.0, 0.0)
ob_fencecorner2collision.hide_render = True
ob_fencecorner2collision.display_type = 'WIRE'
ob_fencecorner2collision.show_wire = True
ob_fencecorner2collision.show_all_edges = True
ob_fencecorner2collision.lineart.crease_threshold = 0.0
ob_fencecorner2mesh.parent = ob_fencecorner2
ob_fencecorner2mesh.location = (0.4893, 0.4833, 1.1)
ob_fencecorner2mesh.lineart.crease_threshold = 0.0
ob_fencedoor2.location = (0.0, 0.0, 0.0)
ob_fencedoor2.lineart.crease_threshold = 0.0
ob_fencedoor2mesh.parent = ob_fencedoor2
ob_fencedoor2mesh.location = (-0.00866, -2.794e-09, 1.13)
ob_fencedoor2mesh.lineart.crease_threshold = 0.0
ob_fencedoor2collision.parent = ob_fencedoor2
ob_fencedoor2collision.location = (0.0, 0.0, 0.0)
ob_fencedoor2collision.hide_render = True
ob_fencedoor2collision.display_type = 'WIRE'
ob_fencedoor2collision.show_wire = True
ob_fencedoor2collision.show_all_edges = True
ob_fencedoor2collision.show_in_front = True
ob_fencedoor2collision.lineart.crease_threshold = 0.0

# ---- collection membership
col_collection_1.objects.link(ob_fence1)
col_collection_1.objects.link(ob_fence1mesh)
col_collection_1.objects.link(ob_lamp)
col_collection_2.objects.link(ob_fencecorner1)
col_collection_2.objects.link(ob_fencecorner1collision)
col_collection_2.objects.link(ob_fencecorner1mesh)
col_collection_2.objects.link(ob_lamp)
col_collection_3.objects.link(ob_fencedoor1)
col_collection_3.objects.link(ob_fencedoor1collision)
col_collection_3.objects.link(ob_fencedoor1mesh)
col_collection_3.objects.link(ob_lamp)
col_collection_4.objects.link(ob_fence2)
col_collection_4.objects.link(ob_fence2mesh)
col_collection_4.objects.link(ob_lamp)
col_collection_5.objects.link(ob_fencecorner2)
col_collection_5.objects.link(ob_fencecorner2collision)
col_collection_5.objects.link(ob_fencecorner2mesh)
col_collection_5.objects.link(ob_lamp)
col_collection_6.objects.link(ob_fencedoor2)
col_collection_6.objects.link(ob_fencedoor2mesh)
col_collection_6.objects.link(ob_fencedoor2collision)
col_collection_6.objects.link(ob_lamp)
col_collection_7.objects.link(ob_lamp)
col_collection_8.objects.link(ob_lamp)
col_collection_9.objects.link(ob_lamp)
col_collection_10.objects.link(ob_lamp)
col_collection_11.objects.link(ob_lamp)
col_collection_12.objects.link(ob_lamp)
col_collection_13.objects.link(ob_lamp)
col_collection_14.objects.link(ob_lamp)
col_collection_15.objects.link(ob_lamp)
col_collection_16.objects.link(ob_lamp)
col_collection_17.objects.link(ob_lamp)
col_collection_18.objects.link(ob_lamp)
col_collection_19.objects.link(ob_lamp)
col_collection_20.objects.link(ob_lamp)

# ---- scene / render settings (as saved in the file)
scene.frame_start = 1; scene.frame_end = 250; scene.frame_set(1)
scene.render.engine = 'BLENDER_EEVEE_NEXT'
scene.render.resolution_percentage = 50
scene.render.dither_intensity = 0.0
scene.cycles.use_denoising = False
scene.cycles.samples = 128
scene.cycles.sampling_pattern = 'TABULATED_SOBOL'
scene.cycles.use_adaptive_sampling = False
scene.cycles.use_light_tree = False
scene.view_settings.view_transform = 'Standard'
bpy.context.view_layer.update()

# ---- added for rendering (the .blend has no active camera): camera
cam_auto = bpy.data.cameras.new('AutoCamera')
cam_auto.lens = 50.0
cam_auto.sensor_width = 36.0
cam_auto.clip_end = 1000.0
ob_auto_camera = bpy.data.objects.new('AutoCamera', cam_auto)
scene.collection.objects.link(ob_auto_camera)
ob_auto_camera.location = (3.85452, -4.55659, 3.64357)
ob_auto_camera.rotation_euler = (1.09748, -7.21219e-08, 0.694738)
scene.camera = ob_auto_camera
bpy.context.view_layer.update()
